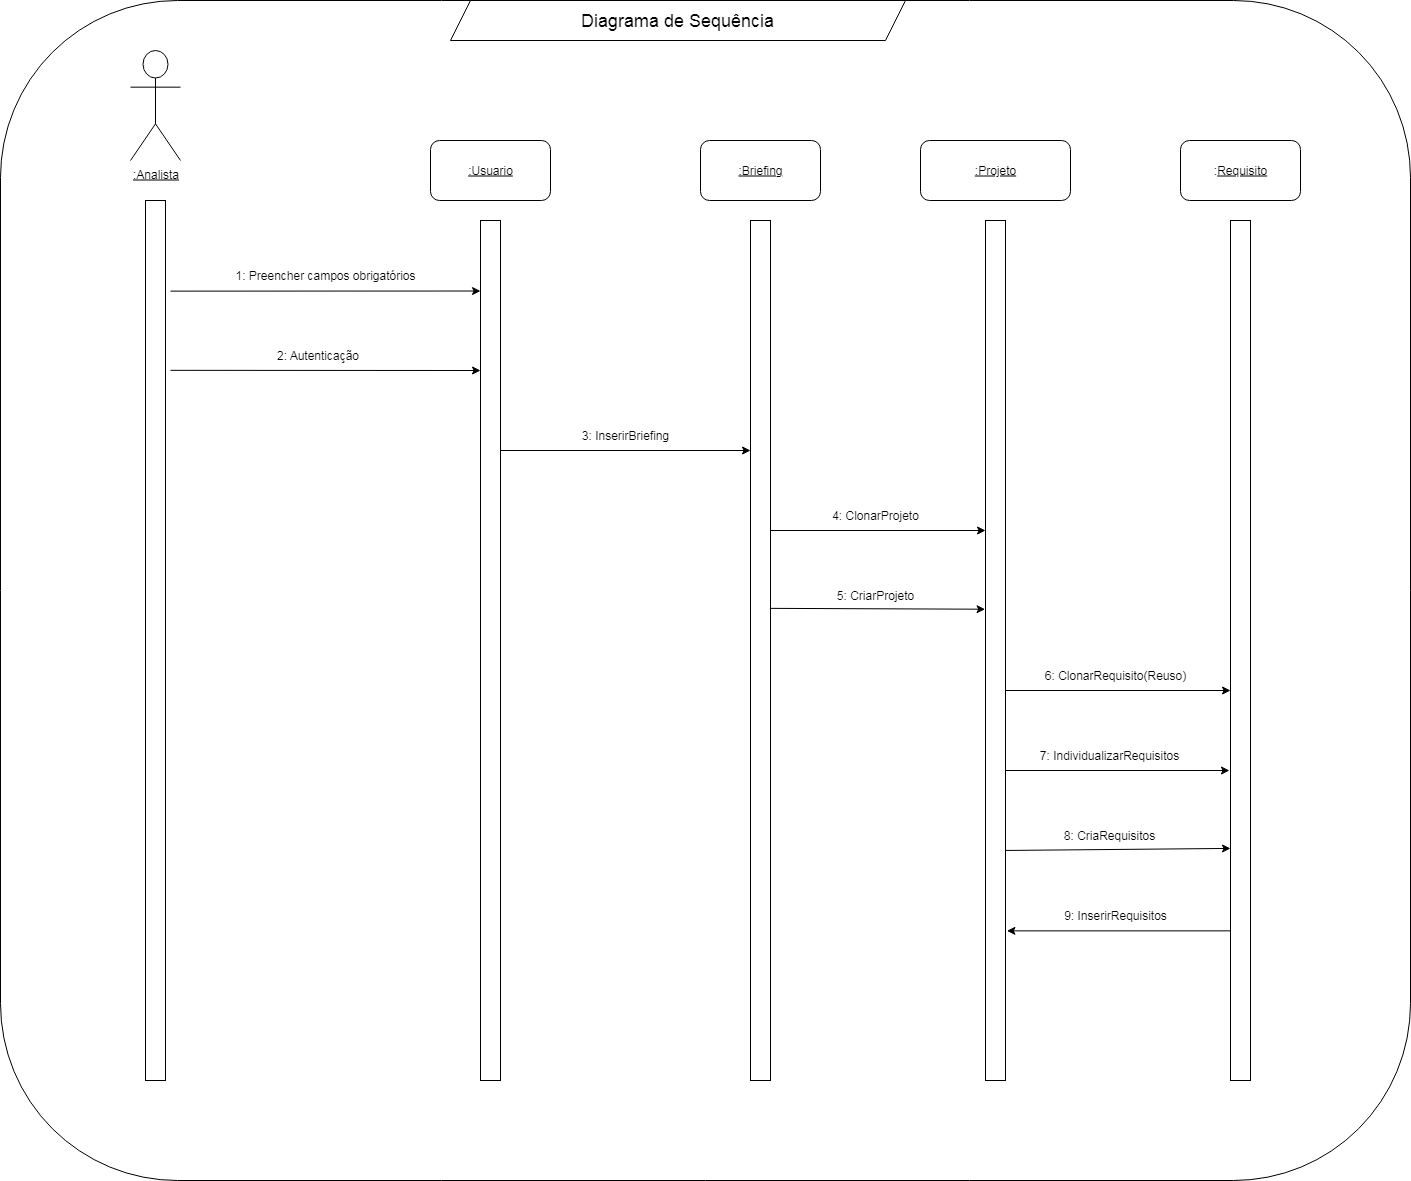

The diagram above was exported from draw.io. Its source (the exported page's mxGraphModel, read from the mxfile embedded in the PNG):
<mxGraphModel dx="1678" dy="942" grid="1" gridSize="10" guides="1" tooltips="1" connect="1" arrows="1" fold="1" page="1" pageScale="1" pageWidth="2000" pageHeight="1169" math="0" shadow="0">
  <root>
    <mxCell id="0" />
    <mxCell id="1" parent="0" />
    <mxCell id="QceIBEIq-WOXppkZuGVg-13" value="" style="rounded=1;whiteSpace=wrap;html=1;fillColor=none;movable=0;resizable=0;rotatable=0;deletable=0;editable=0;locked=1;connectable=0;" parent="1" vertex="1">
      <mxGeometry x="240" y="70" width="1410" height="1180" as="geometry" />
    </mxCell>
    <mxCell id="ufdXUHTDpcVDTjGLUakW-10" value="6: ClonarRequisito(Reuso)" style="text;html=1;align=center;verticalAlign=middle;whiteSpace=wrap;rounded=0;" parent="1" vertex="1">
      <mxGeometry x="1250" y="729.9999999999999" width="210" height="30" as="geometry" />
    </mxCell>
    <mxCell id="yqi2eakyLRbVDMcM_h3H-1" value="&lt;u&gt;:Analista&lt;/u&gt;" style="shape=umlActor;verticalLabelPosition=bottom;verticalAlign=top;html=1;outlineConnect=0;" parent="1" vertex="1">
      <mxGeometry x="370" y="120" width="50" height="110" as="geometry" />
    </mxCell>
    <mxCell id="yqi2eakyLRbVDMcM_h3H-4" value="" style="rounded=0;whiteSpace=wrap;html=1;" parent="1" vertex="1">
      <mxGeometry x="385" y="270" width="20" height="880" as="geometry" />
    </mxCell>
    <mxCell id="yqi2eakyLRbVDMcM_h3H-6" value="&lt;u&gt;:Usuario&lt;/u&gt;" style="rounded=1;whiteSpace=wrap;html=1;" parent="1" vertex="1">
      <mxGeometry x="670" y="210" width="120" height="60" as="geometry" />
    </mxCell>
    <mxCell id="yqi2eakyLRbVDMcM_h3H-7" value="&lt;u&gt;:Projeto&lt;/u&gt;" style="rounded=1;whiteSpace=wrap;html=1;" parent="1" vertex="1">
      <mxGeometry x="1160" y="210" width="150" height="60" as="geometry" />
    </mxCell>
    <mxCell id="yqi2eakyLRbVDMcM_h3H-8" value=":&lt;u&gt;Requisito&lt;/u&gt;" style="rounded=1;whiteSpace=wrap;html=1;" parent="1" vertex="1">
      <mxGeometry x="1420" y="210" width="120" height="60" as="geometry" />
    </mxCell>
    <mxCell id="QceIBEIq-WOXppkZuGVg-2" value="" style="rounded=0;whiteSpace=wrap;html=1;" parent="1" vertex="1">
      <mxGeometry x="720" y="290" width="20" height="860" as="geometry" />
    </mxCell>
    <mxCell id="QceIBEIq-WOXppkZuGVg-4" value="" style="rounded=0;whiteSpace=wrap;html=1;" parent="1" vertex="1">
      <mxGeometry x="1470" y="290" width="20" height="860" as="geometry" />
    </mxCell>
    <mxCell id="QceIBEIq-WOXppkZuGVg-7" value="" style="endArrow=classic;html=1;rounded=0;exitX=1.25;exitY=0.103;exitDx=0;exitDy=0;exitPerimeter=0;entryX=0;entryY=0.082;entryDx=0;entryDy=0;entryPerimeter=0;" parent="1" source="yqi2eakyLRbVDMcM_h3H-4" target="QceIBEIq-WOXppkZuGVg-2" edge="1">
      <mxGeometry width="50" height="50" relative="1" as="geometry">
        <mxPoint x="540" y="390" as="sourcePoint" />
        <mxPoint x="590" y="340" as="targetPoint" />
      </mxGeometry>
    </mxCell>
    <mxCell id="QceIBEIq-WOXppkZuGVg-8" value="" style="endArrow=classic;html=1;rounded=0;entryX=0;entryY=0.082;entryDx=0;entryDy=0;entryPerimeter=0;exitX=1.25;exitY=0.193;exitDx=0;exitDy=0;exitPerimeter=0;" parent="1" source="yqi2eakyLRbVDMcM_h3H-4" edge="1">
      <mxGeometry width="50" height="50" relative="1" as="geometry">
        <mxPoint x="485" y="439.64" as="sourcePoint" />
        <mxPoint x="720" y="440" as="targetPoint" />
      </mxGeometry>
    </mxCell>
    <mxCell id="QceIBEIq-WOXppkZuGVg-11" value="1: Preencher campos obrigatórios" style="text;html=1;align=center;verticalAlign=middle;whiteSpace=wrap;rounded=0;" parent="1" vertex="1">
      <mxGeometry x="460" y="330" width="210" height="30" as="geometry" />
    </mxCell>
    <mxCell id="QceIBEIq-WOXppkZuGVg-12" value="2: Autenticação" style="text;html=1;align=center;verticalAlign=middle;whiteSpace=wrap;rounded=0;" parent="1" vertex="1">
      <mxGeometry x="410" y="410" width="295" height="30" as="geometry" />
    </mxCell>
    <mxCell id="QceIBEIq-WOXppkZuGVg-14" value="" style="shape=parallelogram;perimeter=parallelogramPerimeter;whiteSpace=wrap;html=1;fixedSize=1;" parent="1" vertex="1">
      <mxGeometry x="690" y="70" width="455" height="40" as="geometry" />
    </mxCell>
    <mxCell id="QceIBEIq-WOXppkZuGVg-15" value="&lt;font style=&quot;font-size: 18px;&quot;&gt;Diagrama de Sequência&lt;/font&gt;" style="text;html=1;align=center;verticalAlign=middle;whiteSpace=wrap;rounded=0;" parent="1" vertex="1">
      <mxGeometry x="807.5" y="75" width="220" height="30" as="geometry" />
    </mxCell>
    <mxCell id="ufdXUHTDpcVDTjGLUakW-1" value="" style="endArrow=classic;html=1;rounded=0;exitX=1;exitY=0.174;exitDx=0;exitDy=0;exitPerimeter=0;" parent="1" edge="1">
      <mxGeometry width="50" height="50" relative="1" as="geometry">
        <mxPoint x="740" y="520" as="sourcePoint" />
        <mxPoint x="990" y="520" as="targetPoint" />
      </mxGeometry>
    </mxCell>
    <mxCell id="ufdXUHTDpcVDTjGLUakW-2" value="4: ClonarProjeto" style="text;html=1;align=center;verticalAlign=middle;whiteSpace=wrap;rounded=0;" parent="1" vertex="1">
      <mxGeometry x="1010" y="570" width="210" height="30" as="geometry" />
    </mxCell>
    <mxCell id="ufdXUHTDpcVDTjGLUakW-4" value="3: InserirBriefing" style="text;html=1;align=center;verticalAlign=middle;whiteSpace=wrap;rounded=0;" parent="1" vertex="1">
      <mxGeometry x="760" y="490" width="210" height="30" as="geometry" />
    </mxCell>
    <mxCell id="ufdXUHTDpcVDTjGLUakW-9" value="" style="endArrow=classic;html=1;rounded=0;exitX=1.024;exitY=0.451;exitDx=0;exitDy=0;exitPerimeter=0;entryX=-0.021;entryY=0.452;entryDx=0;entryDy=0;entryPerimeter=0;" parent="1" source="ufdXUHTDpcVDTjGLUakW-12" target="QceIBEIq-WOXppkZuGVg-3" edge="1">
      <mxGeometry width="50" height="50" relative="1" as="geometry">
        <mxPoint x="1240" y="670" as="sourcePoint" />
        <mxPoint x="1469" y="680" as="targetPoint" />
      </mxGeometry>
    </mxCell>
    <mxCell id="ufdXUHTDpcVDTjGLUakW-11" value="&lt;u&gt;:Briefing&lt;/u&gt;" style="rounded=1;whiteSpace=wrap;html=1;" parent="1" vertex="1">
      <mxGeometry x="940" y="210" width="120" height="60" as="geometry" />
    </mxCell>
    <mxCell id="ufdXUHTDpcVDTjGLUakW-12" value="" style="rounded=0;whiteSpace=wrap;html=1;" parent="1" vertex="1">
      <mxGeometry x="990" y="290" width="20" height="860" as="geometry" />
    </mxCell>
    <mxCell id="ufdXUHTDpcVDTjGLUakW-22" value="" style="endArrow=classic;html=1;rounded=0;entryX=-0.098;entryY=0.672;entryDx=0;entryDy=0;entryPerimeter=0;" parent="1" edge="1">
      <mxGeometry width="50" height="50" relative="1" as="geometry">
        <mxPoint x="1240" y="920" as="sourcePoint" />
        <mxPoint x="1469.9999999999995" y="917.9199999999998" as="targetPoint" />
      </mxGeometry>
    </mxCell>
    <mxCell id="ufdXUHTDpcVDTjGLUakW-23" value="8: CriaRequisitos" style="text;html=1;align=center;verticalAlign=middle;whiteSpace=wrap;rounded=0;" parent="1" vertex="1">
      <mxGeometry x="1263.94" y="890" width="170" height="30" as="geometry" />
    </mxCell>
    <mxCell id="ufdXUHTDpcVDTjGLUakW-29" value="7: IndividualizarRequisitos" style="text;html=1;align=center;verticalAlign=middle;whiteSpace=wrap;rounded=0;" parent="1" vertex="1">
      <mxGeometry x="1228.94" y="810" width="240" height="30" as="geometry" />
    </mxCell>
    <mxCell id="ufdXUHTDpcVDTjGLUakW-30" value="" style="endArrow=classic;html=1;rounded=0;" parent="1" edge="1">
      <mxGeometry width="50" height="50" relative="1" as="geometry">
        <mxPoint x="1238.94" y="840" as="sourcePoint" />
        <mxPoint x="1468.94" y="840" as="targetPoint" />
      </mxGeometry>
    </mxCell>
    <mxCell id="XA_BmjCgSLj3Am239TWD-1" value="" style="endArrow=classic;html=1;rounded=0;" edge="1" parent="1">
      <mxGeometry width="50" height="50" relative="1" as="geometry">
        <mxPoint x="1010" y="600" as="sourcePoint" />
        <mxPoint x="1225" y="600" as="targetPoint" />
      </mxGeometry>
    </mxCell>
    <mxCell id="XA_BmjCgSLj3Am239TWD-2" value="5: CriarProjeto" style="text;html=1;align=center;verticalAlign=middle;whiteSpace=wrap;rounded=0;" vertex="1" parent="1">
      <mxGeometry x="1010" y="650" width="210" height="30" as="geometry" />
    </mxCell>
    <mxCell id="XA_BmjCgSLj3Am239TWD-3" value="" style="endArrow=classic;html=1;rounded=0;" edge="1" parent="1">
      <mxGeometry width="50" height="50" relative="1" as="geometry">
        <mxPoint x="1245" y="760" as="sourcePoint" />
        <mxPoint x="1470" y="760" as="targetPoint" />
      </mxGeometry>
    </mxCell>
    <mxCell id="QceIBEIq-WOXppkZuGVg-3" value="" style="rounded=0;whiteSpace=wrap;html=1;" parent="1" vertex="1">
      <mxGeometry x="1225" y="290" width="20" height="860" as="geometry" />
    </mxCell>
    <mxCell id="cfTlLB4J78b1o-OaZXDU-4" value="9: InserirRequisitos" style="text;html=1;align=center;verticalAlign=middle;whiteSpace=wrap;rounded=0;" parent="1" vertex="1">
      <mxGeometry x="1290" y="970" width="130" height="30" as="geometry" />
    </mxCell>
    <mxCell id="cfTlLB4J78b1o-OaZXDU-5" value="" style="endArrow=classic;html=1;rounded=0;exitX=0;exitY=0.826;exitDx=0;exitDy=0;exitPerimeter=0;entryX=1.07;entryY=0.826;entryDx=0;entryDy=0;entryPerimeter=0;" parent="1" edge="1" target="QceIBEIq-WOXppkZuGVg-3" source="QceIBEIq-WOXppkZuGVg-4">
      <mxGeometry width="50" height="50" relative="1" as="geometry">
        <mxPoint x="1467" y="1000" as="sourcePoint" />
        <mxPoint x="1250" y="1000" as="targetPoint" />
      </mxGeometry>
    </mxCell>
  </root>
</mxGraphModel>